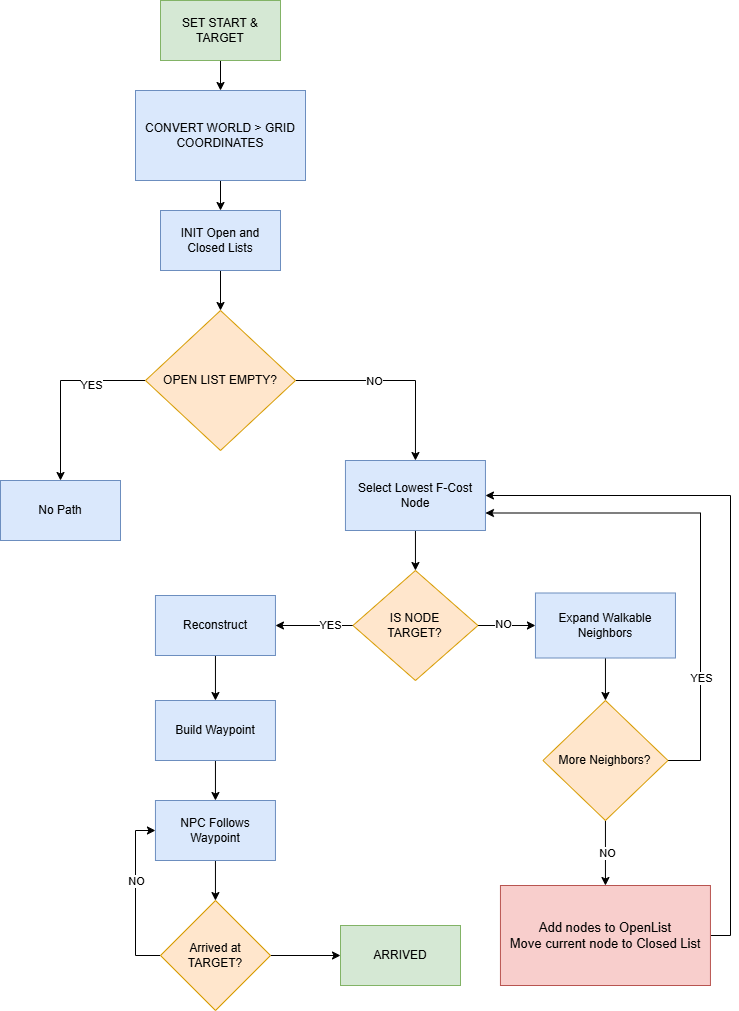

The diagram above was exported from draw.io. Its source (the exported page's mxGraphModel, read from the mxfile embedded in the PNG):
<mxGraphModel dx="1737" dy="993" grid="1" gridSize="10" guides="1" tooltips="1" connect="1" arrows="1" fold="1" page="1" pageScale="1" pageWidth="11920" pageHeight="11200" math="0" shadow="0">
  <root>
    <mxCell id="0" />
    <mxCell id="1" parent="0" />
    <mxCell id="Nx6EgOgZVO_lSoh3dnuy-4" edge="1" parent="1" source="Nx6EgOgZVO_lSoh3dnuy-2" style="edgeStyle=orthogonalEdgeStyle;rounded=0;orthogonalLoop=1;jettySize=auto;html=1;" target="Nx6EgOgZVO_lSoh3dnuy-3" value="">
      <mxGeometry relative="1" as="geometry" />
    </mxCell>
    <mxCell id="Nx6EgOgZVO_lSoh3dnuy-2" parent="1" style="rounded=0;whiteSpace=wrap;html=1;fillColor=#d5e8d4;strokeColor=#82b366;" value="SET START &amp;amp; TARGET" vertex="1">
      <mxGeometry height="60" width="120" x="510" y="90" as="geometry" />
    </mxCell>
    <mxCell id="Nx6EgOgZVO_lSoh3dnuy-6" edge="1" parent="1" source="Nx6EgOgZVO_lSoh3dnuy-3" style="edgeStyle=orthogonalEdgeStyle;rounded=0;orthogonalLoop=1;jettySize=auto;html=1;exitX=0.5;exitY=1;exitDx=0;exitDy=0;" target="Nx6EgOgZVO_lSoh3dnuy-5" value="">
      <mxGeometry relative="1" as="geometry">
        <mxPoint x="580" y="320" as="sourcePoint" />
      </mxGeometry>
    </mxCell>
    <mxCell id="Nx6EgOgZVO_lSoh3dnuy-3" parent="1" style="rounded=0;whiteSpace=wrap;html=1;fillColor=#dae8fc;strokeColor=#6c8ebf;" value="CONVERT WORLD &amp;gt; GRID COORDINATES" vertex="1">
      <mxGeometry height="90" width="170" x="485" y="180" as="geometry" />
    </mxCell>
    <mxCell id="Nx6EgOgZVO_lSoh3dnuy-8" edge="1" parent="1" source="Nx6EgOgZVO_lSoh3dnuy-5" style="edgeStyle=orthogonalEdgeStyle;rounded=0;orthogonalLoop=1;jettySize=auto;html=1;" target="Nx6EgOgZVO_lSoh3dnuy-7">
      <mxGeometry relative="1" as="geometry">
        <mxPoint x="580" y="460" as="targetPoint" />
      </mxGeometry>
    </mxCell>
    <mxCell id="Nx6EgOgZVO_lSoh3dnuy-5" parent="1" style="whiteSpace=wrap;html=1;fillColor=#dae8fc;strokeColor=#6c8ebf;rounded=0;" value="INIT Open and Closed Lists" vertex="1">
      <mxGeometry height="60" width="120" x="510" y="300" as="geometry" />
    </mxCell>
    <mxCell id="Nx6EgOgZVO_lSoh3dnuy-13" edge="1" parent="1" source="Nx6EgOgZVO_lSoh3dnuy-7" style="edgeStyle=orthogonalEdgeStyle;rounded=0;orthogonalLoop=1;jettySize=auto;html=1;exitX=0;exitY=0.5;exitDx=0;exitDy=0;" target="Nx6EgOgZVO_lSoh3dnuy-12">
      <mxGeometry relative="1" as="geometry" />
    </mxCell>
    <mxCell id="Nx6EgOgZVO_lSoh3dnuy-14" connectable="0" parent="Nx6EgOgZVO_lSoh3dnuy-13" style="edgeLabel;html=1;align=center;verticalAlign=middle;resizable=0;points=[];" value="YES" vertex="1">
      <mxGeometry relative="1" x="-0.4101" y="4" as="geometry">
        <mxPoint as="offset" />
      </mxGeometry>
    </mxCell>
    <mxCell id="Nx6EgOgZVO_lSoh3dnuy-16" edge="1" parent="1" source="Nx6EgOgZVO_lSoh3dnuy-7" style="edgeStyle=orthogonalEdgeStyle;rounded=0;orthogonalLoop=1;jettySize=auto;html=1;exitX=1;exitY=0.5;exitDx=0;exitDy=0;entryX=0.5;entryY=0;entryDx=0;entryDy=0;" target="Nx6EgOgZVO_lSoh3dnuy-15">
      <mxGeometry relative="1" as="geometry" />
    </mxCell>
    <mxCell id="Nx6EgOgZVO_lSoh3dnuy-20" connectable="0" parent="Nx6EgOgZVO_lSoh3dnuy-16" style="edgeLabel;html=1;align=center;verticalAlign=middle;resizable=0;points=[];" value="NO" vertex="1">
      <mxGeometry relative="1" x="-0.216" as="geometry">
        <mxPoint as="offset" />
      </mxGeometry>
    </mxCell>
    <mxCell id="Nx6EgOgZVO_lSoh3dnuy-7" parent="1" style="rhombus;whiteSpace=wrap;html=1;fillColor=#ffe6cc;strokeColor=#d79b00;" value="OPEN LIST EMPTY?" vertex="1">
      <mxGeometry height="140" width="150" x="495" y="400" as="geometry" />
    </mxCell>
    <mxCell id="Nx6EgOgZVO_lSoh3dnuy-12" parent="1" style="rounded=0;whiteSpace=wrap;html=1;fillColor=#dae8fc;strokeColor=#6c8ebf;" value="No Path" vertex="1">
      <mxGeometry height="60" width="120" x="350" y="570" as="geometry" />
    </mxCell>
    <mxCell id="Nx6EgOgZVO_lSoh3dnuy-18" edge="1" parent="1" source="Nx6EgOgZVO_lSoh3dnuy-15" style="edgeStyle=orthogonalEdgeStyle;rounded=0;orthogonalLoop=1;jettySize=auto;html=1;entryX=0.5;entryY=0;entryDx=0;entryDy=0;" target="Nx6EgOgZVO_lSoh3dnuy-19">
      <mxGeometry relative="1" as="geometry">
        <mxPoint x="720" y="660" as="targetPoint" />
      </mxGeometry>
    </mxCell>
    <mxCell id="Nx6EgOgZVO_lSoh3dnuy-15" parent="1" style="rounded=0;whiteSpace=wrap;html=1;fillColor=#dae8fc;strokeColor=#6c8ebf;" value="Select Lowest F-Cost&lt;div&gt;Node&lt;/div&gt;" vertex="1">
      <mxGeometry height="70" width="140" x="694.95" y="550" as="geometry" />
    </mxCell>
    <mxCell id="Nx6EgOgZVO_lSoh3dnuy-22" edge="1" parent="1" source="Nx6EgOgZVO_lSoh3dnuy-19" style="edgeStyle=orthogonalEdgeStyle;rounded=0;orthogonalLoop=1;jettySize=auto;html=1;" target="Nx6EgOgZVO_lSoh3dnuy-21" value="">
      <mxGeometry relative="1" as="geometry" />
    </mxCell>
    <mxCell id="Nx6EgOgZVO_lSoh3dnuy-23" connectable="0" parent="Nx6EgOgZVO_lSoh3dnuy-22" style="edgeLabel;html=1;align=center;verticalAlign=middle;resizable=0;points=[];" value="YES" vertex="1">
      <mxGeometry relative="1" x="-0.3884" y="-1" as="geometry">
        <mxPoint as="offset" />
      </mxGeometry>
    </mxCell>
    <mxCell id="Nx6EgOgZVO_lSoh3dnuy-40" edge="1" parent="1" source="Nx6EgOgZVO_lSoh3dnuy-19" style="edgeStyle=orthogonalEdgeStyle;rounded=0;orthogonalLoop=1;jettySize=auto;html=1;entryX=0;entryY=0.5;entryDx=0;entryDy=0;" target="Nx6EgOgZVO_lSoh3dnuy-39">
      <mxGeometry relative="1" as="geometry" />
    </mxCell>
    <mxCell id="Nx6EgOgZVO_lSoh3dnuy-41" connectable="0" parent="Nx6EgOgZVO_lSoh3dnuy-40" style="edgeLabel;html=1;align=center;verticalAlign=middle;resizable=0;points=[];" value="NO" vertex="1">
      <mxGeometry relative="1" x="-0.1622" y="2" as="geometry">
        <mxPoint x="1" as="offset" />
      </mxGeometry>
    </mxCell>
    <mxCell id="Nx6EgOgZVO_lSoh3dnuy-19" parent="1" style="rhombus;whiteSpace=wrap;html=1;fillColor=#ffe6cc;strokeColor=#d79b00;" value="IS NODE&lt;div&gt;TARGET?&lt;/div&gt;" vertex="1">
      <mxGeometry height="110" width="125" x="702.45" y="660" as="geometry" />
    </mxCell>
    <mxCell id="Nx6EgOgZVO_lSoh3dnuy-25" edge="1" parent="1" source="Nx6EgOgZVO_lSoh3dnuy-21" style="edgeStyle=orthogonalEdgeStyle;rounded=0;orthogonalLoop=1;jettySize=auto;html=1;" target="Nx6EgOgZVO_lSoh3dnuy-24" value="">
      <mxGeometry relative="1" as="geometry" />
    </mxCell>
    <mxCell id="Nx6EgOgZVO_lSoh3dnuy-21" parent="1" style="rounded=0;whiteSpace=wrap;html=1;fillColor=#dae8fc;strokeColor=#6c8ebf;" value="Reconstruct" vertex="1">
      <mxGeometry height="60" width="120" x="504.95" y="685" as="geometry" />
    </mxCell>
    <mxCell id="Nx6EgOgZVO_lSoh3dnuy-27" edge="1" parent="1" source="Nx6EgOgZVO_lSoh3dnuy-24" style="edgeStyle=orthogonalEdgeStyle;rounded=0;orthogonalLoop=1;jettySize=auto;html=1;" target="Nx6EgOgZVO_lSoh3dnuy-26" value="">
      <mxGeometry relative="1" as="geometry" />
    </mxCell>
    <mxCell id="Nx6EgOgZVO_lSoh3dnuy-24" parent="1" style="whiteSpace=wrap;html=1;fillColor=#dae8fc;strokeColor=#6c8ebf;rounded=0;" value="Build Waypoint" vertex="1">
      <mxGeometry height="60" width="120" x="504.95" y="790" as="geometry" />
    </mxCell>
    <mxCell id="Nx6EgOgZVO_lSoh3dnuy-29" edge="1" parent="1" source="Nx6EgOgZVO_lSoh3dnuy-26" style="edgeStyle=orthogonalEdgeStyle;rounded=0;orthogonalLoop=1;jettySize=auto;html=1;" target="Nx6EgOgZVO_lSoh3dnuy-28" value="">
      <mxGeometry relative="1" as="geometry" />
    </mxCell>
    <mxCell id="Nx6EgOgZVO_lSoh3dnuy-26" parent="1" style="whiteSpace=wrap;html=1;fillColor=#dae8fc;strokeColor=#6c8ebf;rounded=0;" value="NPC Follows&lt;div&gt;Waypoint&lt;/div&gt;" vertex="1">
      <mxGeometry height="60" width="120" x="504.95" y="890" as="geometry" />
    </mxCell>
    <mxCell id="Nx6EgOgZVO_lSoh3dnuy-36" edge="1" parent="1" source="Nx6EgOgZVO_lSoh3dnuy-28" style="edgeStyle=orthogonalEdgeStyle;rounded=0;orthogonalLoop=1;jettySize=auto;html=1;" target="Nx6EgOgZVO_lSoh3dnuy-35" value="">
      <mxGeometry relative="1" as="geometry" />
    </mxCell>
    <mxCell id="Nx6EgOgZVO_lSoh3dnuy-57" edge="1" parent="1" source="Nx6EgOgZVO_lSoh3dnuy-28" style="edgeStyle=orthogonalEdgeStyle;rounded=0;orthogonalLoop=1;jettySize=auto;html=1;exitX=0;exitY=0.5;exitDx=0;exitDy=0;entryX=0;entryY=0.5;entryDx=0;entryDy=0;" target="Nx6EgOgZVO_lSoh3dnuy-26">
      <mxGeometry relative="1" as="geometry" />
    </mxCell>
    <mxCell id="Nx6EgOgZVO_lSoh3dnuy-58" connectable="0" parent="Nx6EgOgZVO_lSoh3dnuy-57" style="edgeLabel;html=1;align=center;verticalAlign=middle;resizable=0;points=[];" value="NO" vertex="1">
      <mxGeometry relative="1" x="0.1792" as="geometry">
        <mxPoint as="offset" />
      </mxGeometry>
    </mxCell>
    <mxCell id="Nx6EgOgZVO_lSoh3dnuy-28" parent="1" style="rhombus;whiteSpace=wrap;html=1;fillColor=#ffe6cc;strokeColor=#d79b00;" value="Arrived at TARGET?" vertex="1">
      <mxGeometry height="110" width="110" x="510" y="990" as="geometry" />
    </mxCell>
    <mxCell id="Nx6EgOgZVO_lSoh3dnuy-35" parent="1" style="rounded=0;whiteSpace=wrap;html=1;fillColor=#d5e8d4;strokeColor=#82b366;" value="ARRIVED" vertex="1">
      <mxGeometry height="60" width="120" x="690" y="1015" as="geometry" />
    </mxCell>
    <mxCell id="Nx6EgOgZVO_lSoh3dnuy-46" edge="1" parent="1" source="Nx6EgOgZVO_lSoh3dnuy-39" style="edgeStyle=orthogonalEdgeStyle;rounded=0;orthogonalLoop=1;jettySize=auto;html=1;" target="Nx6EgOgZVO_lSoh3dnuy-45" value="">
      <mxGeometry relative="1" as="geometry" />
    </mxCell>
    <mxCell id="Nx6EgOgZVO_lSoh3dnuy-39" parent="1" style="rounded=0;whiteSpace=wrap;html=1;fillColor=#dae8fc;strokeColor=#6c8ebf;" value="Expand Walkable&lt;div&gt;Neighbors&lt;/div&gt;" vertex="1">
      <mxGeometry height="65" width="140" x="884.95" y="682.5" as="geometry" />
    </mxCell>
    <mxCell id="Nx6EgOgZVO_lSoh3dnuy-48" edge="1" parent="1" source="Nx6EgOgZVO_lSoh3dnuy-45" style="edgeStyle=orthogonalEdgeStyle;rounded=0;orthogonalLoop=1;jettySize=auto;html=1;entryX=0.5;entryY=0;entryDx=0;entryDy=0;" target="Nx6EgOgZVO_lSoh3dnuy-49">
      <mxGeometry relative="1" as="geometry">
        <mxPoint x="954.95" y="1000" as="targetPoint" />
      </mxGeometry>
    </mxCell>
    <mxCell id="Nx6EgOgZVO_lSoh3dnuy-50" connectable="0" parent="Nx6EgOgZVO_lSoh3dnuy-48" style="edgeLabel;html=1;align=center;verticalAlign=middle;resizable=0;points=[];" value="NO" vertex="1">
      <mxGeometry relative="1" x="-0.1236" y="1" as="geometry">
        <mxPoint y="4" as="offset" />
      </mxGeometry>
    </mxCell>
    <mxCell id="Nx6EgOgZVO_lSoh3dnuy-61" edge="1" parent="1" source="Nx6EgOgZVO_lSoh3dnuy-45" style="edgeStyle=orthogonalEdgeStyle;rounded=0;orthogonalLoop=1;jettySize=auto;html=1;entryX=1;entryY=0.75;entryDx=0;entryDy=0;" target="Nx6EgOgZVO_lSoh3dnuy-15">
      <mxGeometry relative="1" as="geometry">
        <Array as="points">
          <mxPoint x="1050" y="850" />
          <mxPoint x="1050" y="602" />
        </Array>
      </mxGeometry>
    </mxCell>
    <mxCell id="Nx6EgOgZVO_lSoh3dnuy-62" connectable="0" parent="Nx6EgOgZVO_lSoh3dnuy-61" style="edgeLabel;html=1;align=center;verticalAlign=middle;resizable=0;points=[];" value="YES" vertex="1">
      <mxGeometry relative="1" x="-0.5333" as="geometry">
        <mxPoint as="offset" />
      </mxGeometry>
    </mxCell>
    <mxCell id="Nx6EgOgZVO_lSoh3dnuy-45" parent="1" style="rhombus;whiteSpace=wrap;html=1;fillColor=#ffe6cc;strokeColor=#d79b00;" value="More Neighbors?" vertex="1">
      <mxGeometry height="120" width="125" x="892.45" y="790" as="geometry" />
    </mxCell>
    <mxCell id="Nx6EgOgZVO_lSoh3dnuy-60" edge="1" parent="1" source="Nx6EgOgZVO_lSoh3dnuy-49" style="edgeStyle=orthogonalEdgeStyle;rounded=0;orthogonalLoop=1;jettySize=auto;html=1;entryX=1;entryY=0.5;entryDx=0;entryDy=0;exitX=1;exitY=0.5;exitDx=0;exitDy=0;" target="Nx6EgOgZVO_lSoh3dnuy-15">
      <mxGeometry relative="1" as="geometry">
        <Array as="points">
          <mxPoint x="1080" y="1025" />
          <mxPoint x="1080" y="585" />
        </Array>
        <mxPoint x="1199.9500000000007" y="990.047619047619" as="sourcePoint" />
        <mxPoint x="1180" y="560" as="targetPoint" />
      </mxGeometry>
    </mxCell>
    <mxCell id="Nx6EgOgZVO_lSoh3dnuy-49" parent="1" style="rounded=0;whiteSpace=wrap;html=1;fillColor=#f8cecc;strokeColor=#b85450;" value="&lt;font style=&quot;font-size: 13px;&quot;&gt;Add nodes to OpenList&lt;/font&gt;&lt;div&gt;&lt;font style=&quot;font-size: 13px;&quot;&gt;Move current node to Closed Lis&lt;/font&gt;t&lt;/div&gt;" vertex="1">
      <mxGeometry height="100" width="210" x="849.95" y="975" as="geometry" />
    </mxCell>
  </root>
</mxGraphModel>